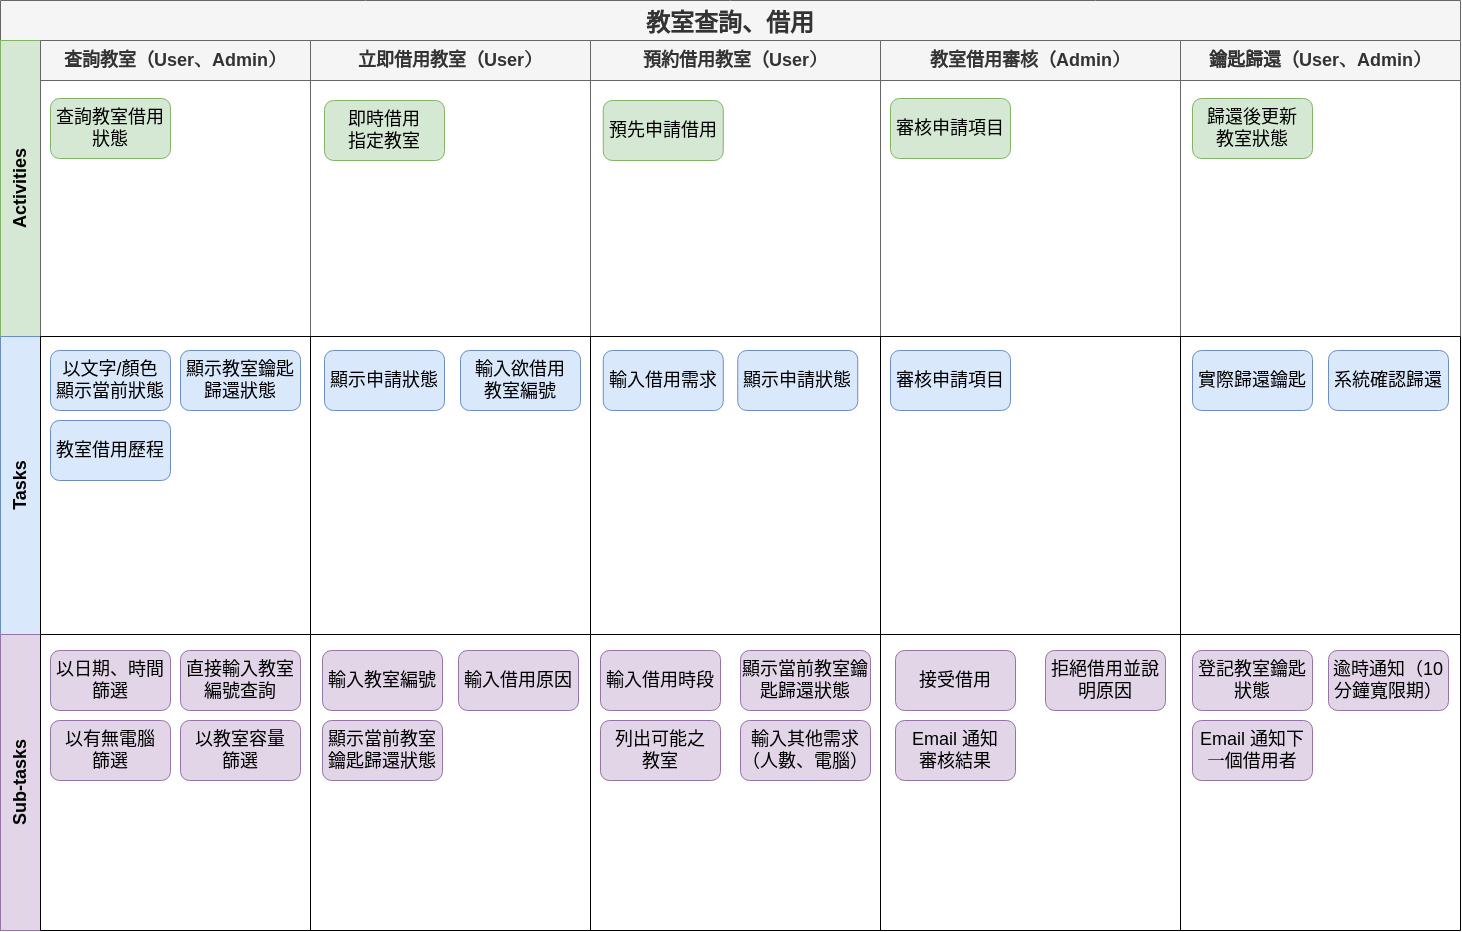

The diagram above was exported from draw.io. Its source (the exported page's mxGraphModel, read from the mxfile embedded in the PNG):
<mxGraphModel dx="2251" dy="1702" grid="1" gridSize="10" guides="1" tooltips="1" connect="1" arrows="1" fold="1" page="1" pageScale="1" pageWidth="1654" pageHeight="1169" math="0" shadow="0">
  <root>
    <mxCell id="0" />
    <mxCell id="1" parent="0" />
    <mxCell id="2" value="&lt;font style=&quot;font-size: 24px;&quot;&gt;教室查詢、借用&lt;/font&gt;" style="shape=table;childLayout=tableLayout;rowLines=0;columnLines=0;startSize=40;html=1;whiteSpace=wrap;collapsible=0;recursiveResize=0;expand=0;pointerEvents=0;fontStyle=1;align=center;labelBackgroundColor=none;strokeWidth=1;fontSize=30;fillColor=#f5f5f5;strokeColor=#666666;fontColor=#333333;" vertex="1" parent="1">
      <mxGeometry x="70" y="30" width="1460" height="930" as="geometry" />
    </mxCell>
    <mxCell id="3" value="Activities" style="swimlane;horizontal=0;points=[[0,0.5],[1,0.5]];portConstraint=eastwest;startSize=40;html=1;whiteSpace=wrap;collapsible=0;recursiveResize=0;expand=0;pointerEvents=0;fontStyle=1;fillColor=#d5e8d4;strokeColor=#82b366;fontSize=18;" vertex="1" parent="2">
      <mxGeometry y="40" width="1460" height="296" as="geometry" />
    </mxCell>
    <mxCell id="4" value="查詢教室（User、Admin）" style="swimlane;connectable=0;startSize=40;html=1;whiteSpace=wrap;collapsible=0;recursiveResize=0;expand=0;pointerEvents=0;fillColor=#f5f5f5;strokeColor=#666666;fontColor=#333333;fontSize=18;" vertex="1" parent="3">
      <mxGeometry x="40" width="270" height="296" as="geometry">
        <mxRectangle width="270" height="296" as="alternateBounds" />
      </mxGeometry>
    </mxCell>
    <mxCell id="5" value="查詢教室借用狀態" style="rounded=1;whiteSpace=wrap;html=1;labelBackgroundColor=none;strokeWidth=1;fontSize=18;fillColor=#d5e8d4;strokeColor=#82b366;" vertex="1" parent="4">
      <mxGeometry x="10" y="58" width="120" height="60" as="geometry" />
    </mxCell>
    <mxCell id="6" value="立即借用教室（User）" style="swimlane;connectable=0;startSize=40;html=1;whiteSpace=wrap;collapsible=0;recursiveResize=0;expand=0;pointerEvents=0;fillColor=#f5f5f5;strokeColor=#666666;fontColor=#333333;fontSize=18;" vertex="1" parent="3">
      <mxGeometry x="310" width="280" height="296" as="geometry">
        <mxRectangle width="280" height="296" as="alternateBounds" />
      </mxGeometry>
    </mxCell>
    <mxCell id="7" value="即時借用&lt;br&gt;指定教室" style="rounded=1;whiteSpace=wrap;html=1;labelBackgroundColor=none;strokeWidth=1;fontSize=18;fillColor=#d5e8d4;strokeColor=#82b366;" vertex="1" parent="6">
      <mxGeometry x="14" y="60" width="120" height="60" as="geometry" />
    </mxCell>
    <mxCell id="8" value="預約借用教室（User）" style="swimlane;connectable=0;startSize=40;html=1;whiteSpace=wrap;collapsible=0;recursiveResize=0;expand=0;pointerEvents=0;fillColor=#f5f5f5;strokeColor=#666666;fontColor=#333333;fontSize=18;" vertex="1" parent="3">
      <mxGeometry x="590" width="290" height="296" as="geometry">
        <mxRectangle width="290" height="296" as="alternateBounds" />
      </mxGeometry>
    </mxCell>
    <mxCell id="9" value="預先申請借用" style="rounded=1;whiteSpace=wrap;html=1;strokeWidth=1;fillColor=#d5e8d4;strokeColor=#82b366;fontSize=18;" vertex="1" parent="8">
      <mxGeometry x="12.75" y="60" width="120" height="60" as="geometry" />
    </mxCell>
    <mxCell id="10" value="教室借用審核（Admin）" style="swimlane;connectable=0;startSize=40;html=1;whiteSpace=wrap;collapsible=0;recursiveResize=0;expand=0;pointerEvents=0;fillColor=#f5f5f5;strokeColor=#666666;fontColor=#333333;fontSize=18;" vertex="1" parent="3">
      <mxGeometry x="880" width="300" height="296" as="geometry">
        <mxRectangle width="300" height="296" as="alternateBounds" />
      </mxGeometry>
    </mxCell>
    <mxCell id="11" value="審核申請項目" style="rounded=1;whiteSpace=wrap;html=1;strokeWidth=1;fillColor=#d5e8d4;strokeColor=#82b366;fontSize=18;" vertex="1" parent="10">
      <mxGeometry x="10" y="58" width="120" height="60" as="geometry" />
    </mxCell>
    <mxCell id="12" value="鑰匙歸還（User、Admin）" style="swimlane;connectable=0;startSize=40;html=1;whiteSpace=wrap;collapsible=0;recursiveResize=0;expand=0;pointerEvents=0;fillColor=#f5f5f5;strokeColor=#666666;fontColor=#333333;fontSize=18;" vertex="1" parent="3">
      <mxGeometry x="1180" width="280" height="296" as="geometry">
        <mxRectangle width="280" height="296" as="alternateBounds" />
      </mxGeometry>
    </mxCell>
    <mxCell id="13" value="歸還後更新&lt;br&gt;教室狀態" style="rounded=1;whiteSpace=wrap;html=1;strokeWidth=1;fillColor=#d5e8d4;strokeColor=#82b366;fontSize=18;" vertex="1" parent="12">
      <mxGeometry x="12" y="58" width="120" height="60" as="geometry" />
    </mxCell>
    <mxCell id="14" value="Tasks" style="swimlane;horizontal=0;points=[[0,0.5],[1,0.5]];portConstraint=eastwest;startSize=40;html=1;whiteSpace=wrap;collapsible=0;recursiveResize=0;expand=0;pointerEvents=0;fillColor=#dae8fc;strokeColor=#6c8ebf;fontSize=18;" vertex="1" parent="2">
      <mxGeometry y="336" width="1460" height="298" as="geometry" />
    </mxCell>
    <mxCell id="15" style="swimlane;connectable=0;startSize=0;html=1;whiteSpace=wrap;collapsible=0;recursiveResize=0;expand=0;pointerEvents=0;fontSize=18;" vertex="1" parent="14">
      <mxGeometry x="40" width="270" height="298" as="geometry">
        <mxRectangle width="270" height="298" as="alternateBounds" />
      </mxGeometry>
    </mxCell>
    <mxCell id="16" value="以文字/顏色&lt;br&gt;顯示當前狀態" style="rounded=1;whiteSpace=wrap;html=1;strokeWidth=1;fillColor=#dae8fc;strokeColor=#6c8ebf;fontSize=18;" vertex="1" parent="15">
      <mxGeometry x="10" y="14" width="120" height="60" as="geometry" />
    </mxCell>
    <mxCell id="17" value="教室借用歷程" style="rounded=1;whiteSpace=wrap;html=1;strokeWidth=1;fillColor=#dae8fc;strokeColor=#6c8ebf;fontSize=18;" vertex="1" parent="15">
      <mxGeometry x="10" y="84" width="120" height="60" as="geometry" />
    </mxCell>
    <mxCell id="18" value="顯示教室鑰匙歸還狀態" style="rounded=1;whiteSpace=wrap;html=1;strokeWidth=1;fillColor=#dae8fc;strokeColor=#6c8ebf;fontSize=18;" vertex="1" parent="15">
      <mxGeometry x="140" y="14" width="120" height="60" as="geometry" />
    </mxCell>
    <mxCell id="19" value="" style="swimlane;connectable=0;startSize=0;html=1;whiteSpace=wrap;collapsible=0;recursiveResize=0;expand=0;pointerEvents=0;fontSize=18;" vertex="1" parent="14">
      <mxGeometry x="310" width="280" height="298" as="geometry">
        <mxRectangle width="280" height="298" as="alternateBounds" />
      </mxGeometry>
    </mxCell>
    <mxCell id="20" value="顯示申請狀態" style="rounded=1;whiteSpace=wrap;html=1;strokeWidth=1;fillColor=#dae8fc;strokeColor=#6c8ebf;fontSize=18;" vertex="1" parent="19">
      <mxGeometry x="14" y="14" width="120" height="60" as="geometry" />
    </mxCell>
    <mxCell id="21" value="輸入欲借用&lt;br&gt;教室編號" style="rounded=1;whiteSpace=wrap;html=1;strokeWidth=1;fillColor=#dae8fc;strokeColor=#6c8ebf;fontSize=18;" vertex="1" parent="19">
      <mxGeometry x="150" y="14" width="120" height="60" as="geometry" />
    </mxCell>
    <mxCell id="22" value="" style="swimlane;connectable=0;startSize=0;html=1;whiteSpace=wrap;collapsible=0;recursiveResize=0;expand=0;pointerEvents=0;fontSize=18;" vertex="1" parent="14">
      <mxGeometry x="590" width="290" height="298" as="geometry">
        <mxRectangle width="290" height="298" as="alternateBounds" />
      </mxGeometry>
    </mxCell>
    <mxCell id="23" value="輸入借用需求" style="rounded=1;whiteSpace=wrap;html=1;strokeWidth=1;fillColor=#dae8fc;strokeColor=#6c8ebf;fontSize=18;" vertex="1" parent="22">
      <mxGeometry x="12.75" y="14" width="120" height="60" as="geometry" />
    </mxCell>
    <mxCell id="24" value="顯示申請狀態" style="rounded=1;whiteSpace=wrap;html=1;strokeWidth=1;fillColor=#dae8fc;strokeColor=#6c8ebf;fontSize=18;" vertex="1" parent="22">
      <mxGeometry x="147.25" y="14" width="120" height="60" as="geometry" />
    </mxCell>
    <mxCell id="25" style="swimlane;connectable=0;startSize=0;html=1;whiteSpace=wrap;collapsible=0;recursiveResize=0;expand=0;pointerEvents=0;fontSize=18;" vertex="1" parent="14">
      <mxGeometry x="880" width="300" height="298" as="geometry">
        <mxRectangle width="300" height="298" as="alternateBounds" />
      </mxGeometry>
    </mxCell>
    <mxCell id="26" value="審核申請項目" style="rounded=1;whiteSpace=wrap;html=1;strokeWidth=1;fillColor=#dae8fc;strokeColor=#6c8ebf;fontSize=18;" vertex="1" parent="25">
      <mxGeometry x="10" y="14" width="120" height="60" as="geometry" />
    </mxCell>
    <mxCell id="27" style="swimlane;connectable=0;startSize=0;html=1;whiteSpace=wrap;collapsible=0;recursiveResize=0;expand=0;pointerEvents=0;fontSize=18;" vertex="1" parent="14">
      <mxGeometry x="1180" width="280" height="298" as="geometry">
        <mxRectangle width="280" height="298" as="alternateBounds" />
      </mxGeometry>
    </mxCell>
    <mxCell id="28" value="實際歸還鑰匙" style="rounded=1;whiteSpace=wrap;html=1;strokeWidth=1;fillColor=#dae8fc;strokeColor=#6c8ebf;fontSize=18;" vertex="1" parent="27">
      <mxGeometry x="12" y="14" width="120" height="60" as="geometry" />
    </mxCell>
    <mxCell id="29" value="系統確認歸還" style="rounded=1;whiteSpace=wrap;html=1;strokeWidth=1;fillColor=#dae8fc;strokeColor=#6c8ebf;fontSize=18;" vertex="1" parent="27">
      <mxGeometry x="148" y="14" width="120" height="60" as="geometry" />
    </mxCell>
    <mxCell id="30" value="Sub-tasks" style="swimlane;horizontal=0;points=[[0,0.5],[1,0.5]];portConstraint=eastwest;startSize=40;html=1;whiteSpace=wrap;collapsible=0;recursiveResize=0;expand=0;pointerEvents=0;fillColor=#e1d5e7;strokeColor=#9673a6;fontSize=18;" vertex="1" parent="2">
      <mxGeometry y="634" width="1460" height="296" as="geometry" />
    </mxCell>
    <mxCell id="31" style="swimlane;connectable=0;startSize=0;html=1;whiteSpace=wrap;collapsible=0;recursiveResize=0;expand=0;pointerEvents=0;fontSize=18;" vertex="1" parent="30">
      <mxGeometry x="40" width="270" height="296" as="geometry">
        <mxRectangle width="270" height="296" as="alternateBounds" />
      </mxGeometry>
    </mxCell>
    <mxCell id="32" value="以日期、時間篩選" style="rounded=1;whiteSpace=wrap;html=1;strokeWidth=1;fillColor=#e1d5e7;strokeColor=#9673a6;fontSize=18;" vertex="1" parent="31">
      <mxGeometry x="10" y="16" width="120" height="60" as="geometry" />
    </mxCell>
    <mxCell id="33" value="以有無電腦&lt;br&gt;篩選" style="rounded=1;whiteSpace=wrap;html=1;strokeWidth=1;fillColor=#e1d5e7;strokeColor=#9673a6;fontSize=18;" vertex="1" parent="31">
      <mxGeometry x="10" y="86" width="120" height="60" as="geometry" />
    </mxCell>
    <mxCell id="34" value="以教室容量&lt;br&gt;篩選" style="rounded=1;whiteSpace=wrap;html=1;strokeWidth=1;fillColor=#e1d5e7;strokeColor=#9673a6;fontSize=18;" vertex="1" parent="31">
      <mxGeometry x="140" y="86" width="120" height="60" as="geometry" />
    </mxCell>
    <mxCell id="35" value="直接輸入教室編號查詢" style="rounded=1;whiteSpace=wrap;html=1;strokeWidth=1;fillColor=#e1d5e7;strokeColor=#9673a6;fontSize=18;" vertex="1" parent="31">
      <mxGeometry x="140" y="16" width="120" height="60" as="geometry" />
    </mxCell>
    <mxCell id="36" value="" style="swimlane;connectable=0;startSize=0;html=1;whiteSpace=wrap;collapsible=0;recursiveResize=0;expand=0;pointerEvents=0;fontSize=18;" vertex="1" parent="30">
      <mxGeometry x="310" width="280" height="296" as="geometry">
        <mxRectangle width="280" height="296" as="alternateBounds" />
      </mxGeometry>
    </mxCell>
    <mxCell id="37" value="輸入教室編號" style="rounded=1;whiteSpace=wrap;html=1;strokeWidth=1;fillColor=#e1d5e7;strokeColor=#9673a6;fontSize=18;" vertex="1" parent="36">
      <mxGeometry x="12" y="16" width="120" height="60" as="geometry" />
    </mxCell>
    <mxCell id="38" value="顯示當前教室鑰匙歸還狀態" style="rounded=1;whiteSpace=wrap;html=1;strokeWidth=1;fillColor=#e1d5e7;strokeColor=#9673a6;fontSize=18;" vertex="1" parent="36">
      <mxGeometry x="12" y="86" width="120" height="60" as="geometry" />
    </mxCell>
    <mxCell id="39" value="輸入借用原因" style="rounded=1;whiteSpace=wrap;html=1;strokeWidth=1;fillColor=#e1d5e7;strokeColor=#9673a6;fontSize=18;" vertex="1" parent="36">
      <mxGeometry x="148" y="16" width="120" height="60" as="geometry" />
    </mxCell>
    <mxCell id="40" value="" style="swimlane;connectable=0;startSize=0;html=1;whiteSpace=wrap;collapsible=0;recursiveResize=0;expand=0;pointerEvents=0;fontSize=18;" vertex="1" parent="30">
      <mxGeometry x="590" width="290" height="296" as="geometry">
        <mxRectangle width="290" height="296" as="alternateBounds" />
      </mxGeometry>
    </mxCell>
    <mxCell id="41" value="輸入借用時段" style="rounded=1;whiteSpace=wrap;html=1;strokeWidth=1;fillColor=#e1d5e7;strokeColor=#9673a6;fontSize=18;" vertex="1" parent="40">
      <mxGeometry x="10" y="16" width="120" height="60" as="geometry" />
    </mxCell>
    <mxCell id="42" value="列出可能之&lt;br&gt;教室" style="rounded=1;whiteSpace=wrap;html=1;strokeWidth=1;fillColor=#e1d5e7;strokeColor=#9673a6;fontSize=18;" vertex="1" parent="40">
      <mxGeometry x="10" y="86" width="120" height="60" as="geometry" />
    </mxCell>
    <mxCell id="43" value="輸入其他需求&lt;br&gt;（人數、電腦）" style="rounded=1;whiteSpace=wrap;html=1;strokeWidth=1;fillColor=#e1d5e7;strokeColor=#9673a6;fontSize=18;" vertex="1" parent="40">
      <mxGeometry x="150" y="86" width="130" height="60" as="geometry" />
    </mxCell>
    <mxCell id="44" value="顯示當前教室鑰匙歸還狀態" style="rounded=1;whiteSpace=wrap;html=1;strokeWidth=1;fillColor=#e1d5e7;strokeColor=#9673a6;fontSize=18;" vertex="1" parent="40">
      <mxGeometry x="150" y="16" width="130" height="60" as="geometry" />
    </mxCell>
    <mxCell id="45" style="swimlane;connectable=0;startSize=0;html=1;whiteSpace=wrap;collapsible=0;recursiveResize=0;expand=0;pointerEvents=0;fontSize=18;" vertex="1" parent="30">
      <mxGeometry x="880" width="300" height="296" as="geometry">
        <mxRectangle width="300" height="296" as="alternateBounds" />
      </mxGeometry>
    </mxCell>
    <mxCell id="46" value="Email 通知&lt;br&gt;審核結果" style="rounded=1;whiteSpace=wrap;html=1;strokeWidth=1;fillColor=#e1d5e7;strokeColor=#9673a6;fontSize=18;" vertex="1" parent="45">
      <mxGeometry x="15" y="86" width="120" height="60" as="geometry" />
    </mxCell>
    <mxCell id="47" value="接受借用" style="rounded=1;whiteSpace=wrap;html=1;strokeWidth=1;fillColor=#e1d5e7;strokeColor=#9673a6;fontSize=18;" vertex="1" parent="45">
      <mxGeometry x="15" y="16" width="120" height="60" as="geometry" />
    </mxCell>
    <mxCell id="48" value="拒絕借用並說明原因" style="rounded=1;whiteSpace=wrap;html=1;strokeWidth=1;fillColor=#e1d5e7;strokeColor=#9673a6;fontSize=18;" vertex="1" parent="45">
      <mxGeometry x="165" y="16" width="120" height="60" as="geometry" />
    </mxCell>
    <mxCell id="49" style="swimlane;connectable=0;startSize=0;html=1;whiteSpace=wrap;collapsible=0;recursiveResize=0;expand=0;pointerEvents=0;fontSize=18;" vertex="1" parent="30">
      <mxGeometry x="1180" width="280" height="296" as="geometry">
        <mxRectangle width="280" height="296" as="alternateBounds" />
      </mxGeometry>
    </mxCell>
    <mxCell id="50" value="Email 通知下一個借用者" style="rounded=1;whiteSpace=wrap;html=1;strokeWidth=1;fillColor=#e1d5e7;strokeColor=#9673a6;fontSize=18;" vertex="1" parent="49">
      <mxGeometry x="12" y="86" width="120" height="60" as="geometry" />
    </mxCell>
    <mxCell id="51" value="逾時通知（10分鐘寬限期）" style="rounded=1;whiteSpace=wrap;html=1;strokeWidth=1;fillColor=#e1d5e7;strokeColor=#9673a6;fontSize=18;" vertex="1" parent="49">
      <mxGeometry x="148" y="16" width="120" height="60" as="geometry" />
    </mxCell>
    <mxCell id="52" value="登記教室鑰匙狀態" style="rounded=1;whiteSpace=wrap;html=1;strokeWidth=1;fillColor=#e1d5e7;strokeColor=#9673a6;fontSize=18;" vertex="1" parent="49">
      <mxGeometry x="12" y="16" width="120" height="60" as="geometry" />
    </mxCell>
  </root>
</mxGraphModel>